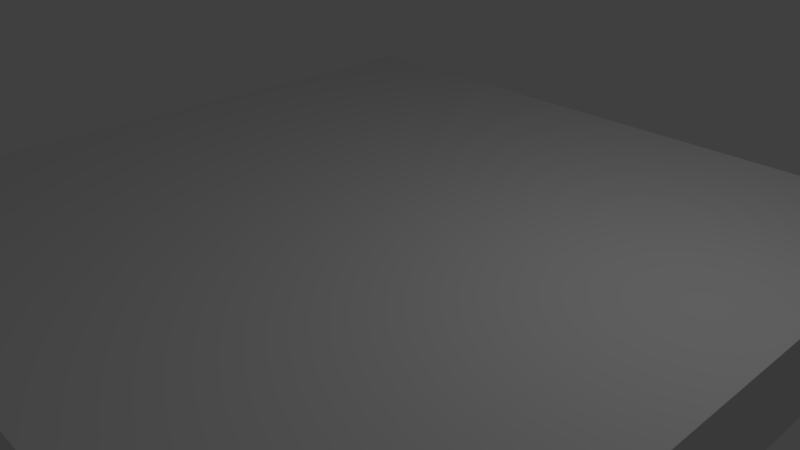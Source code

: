 # Source: Platform.blend  (saved by Blender 2.79.0; exported with 4.5.12 LTS)
import bpy
from mathutils import Matrix  # noqa: F401  (used for matrix-valued properties, if any)

bpy.ops.wm.read_factory_settings(use_empty=True)
scene = bpy.context.scene
scene.name = 'Scene'

# ---- collections
col_collection_1 = bpy.data.collections.new('Collection 1'); scene.collection.children.link(col_collection_1)

# ---- materials (node trees are filled in below, after node groups)
mat_material = bpy.data.materials.new('Material')
mat_material.alpha_threshold = 0.0
mat_material.use_transparent_shadow = False
mat_material.roughness = 0.5
mat_material.line_color = (0.0, 0.0, 0.0, 1.0)

# ---- material node trees

# ---- world
world_world = bpy.data.worlds.new('World'); scene.world = world_world
world_world.color = (0.05088, 0.05088, 0.05088)
world_world.use_sun_shadow = False
world_world.sun_shadow_jitter_overblur = 0.0
world_world.cycles.sampling_method = 'MANUAL'

# ---- cameras
cam_camera = bpy.data.cameras.new('Camera')
cam_camera.clip_end = 100.0
cam_camera.lens = 35.0
cam_camera.sensor_width = 32.0
cam_camera.sensor_height = 18.0
cam_camera.ortho_scale = 7.314
cam_camera.dof.focus_distance = 0.0
cam_camera.dof.aperture_fstop = 128.0

# ---- lights
light_lamp = bpy.data.lights.new('Lamp', 'POINT')
light_lamp.transmission_factor = 0.0
light_lamp.cutoff_distance = 30.0
light_lamp.energy = 100.0
light_lamp.shadow_buffer_clip_start = 1.001
light_lamp.shadow_soft_size = 0.1
light_lamp.shadow_maximum_resolution = 0.006
light_lamp.use_absolute_resolution = True

# ---- meshes
me_cube = bpy.data.meshes.new('Cube')
me_cube.from_pydata([(200.0, 200.0, -25.0), (200.0, -200.0, -25.0), (-200.0, -200.0, -25.0), (-200.0, 200.0, -25.0), (200.0, 200.0, 25.0), (200.0, -200.0, 25.0), (-200.0, -200.0, 25.0), (-200.0, 200.0, 25.0)], [], [(0, 1, 2, 3), (4, 7, 6, 5), (0, 4, 5, 1), (1, 5, 6, 2), (2, 6, 7, 3), (4, 0, 3, 7)])
_uv = me_cube.uv_layers.new(name='UVMap')
_uv.uv.foreach_set('vector', [0.5586, 0.291, 0.5586, 0.791, 0.05859, 0.791, 0.05859, 0.291, 0.05859, 0.791, 0.05859, 0.291, 0.5586, 0.291, 0.5586, 0.791, 0.7513, 0.7812, 0.7096, 0.7812, 0.7096, 0.2812, 0.7513, 0.2812, 0.7513, 0.7812, 0.7096, 0.7812, 0.7096, 0.2812, 0.7513, 0.2812, 0.7513, 0.7812, 0.7096, 0.7812, 0.7096, 0.2812, 0.7513, 0.2812, 0.7096, 0.2812, 0.7513, 0.2813, 0.7513, 0.7812, 0.7096, 0.7813])
me_cube.materials.append(mat_material)
me_cube.use_remesh_preserve_volume = False
me_cube.use_remesh_preserve_attributes = False
me_cube.use_mirror_vertex_groups = False
me_cube.update()

# ---- objects
ob_cube = bpy.data.objects.new('Cube', me_cube)
ob_lamp = bpy.data.objects.new('Lamp', light_lamp)
ob_camera = bpy.data.objects.new('Camera', cam_camera)

# ---- transforms, parenting, visibility, modifiers, constraints
ob_cube.location = (0.0, 0.0, 0.0)
ob_cube.scale = (0.025, 0.025, 0.025)
ob_cube.lock_rotations_4d = False
ob_cube.empty_display_type = 'ARROWS'
ob_cube.lineart.crease_threshold = 0.0
ob_lamp.location = (4.076, 1.005, 5.904)
ob_lamp.rotation_euler = (0.6503, 0.05522, 1.866)
ob_lamp.lock_rotations_4d = False
ob_lamp.empty_display_type = 'ARROWS'
ob_lamp.color = (0.0, 0.0, 0.0, 0.0)
ob_lamp.lineart.crease_threshold = 0.0
ob_camera.location = (7.481, -6.508, 5.344)
ob_camera.rotation_euler = (1.109, 0.0, 0.8149)
ob_camera.lock_rotations_4d = False
ob_camera.empty_display_type = 'ARROWS'
ob_camera.color = (0.0, 0.0, 0.0, 0.0)
ob_camera.display_type = 'WIRE'
ob_camera.lineart.crease_threshold = 0.0

# ---- collection membership
col_collection_1.objects.link(ob_cube)
col_collection_1.objects.link(ob_lamp)
col_collection_1.objects.link(ob_camera)

# ---- scene / render settings (as saved in the file)
scene.camera = ob_camera
scene.frame_start = 1; scene.frame_end = 250; scene.frame_set(1)
scene.render.engine = 'BLENDER_EEVEE_NEXT'
scene.render.resolution_percentage = 50
scene.render.dither_intensity = 0.0
scene.cycles.use_denoising = False
scene.cycles.samples = 128
scene.cycles.sampling_pattern = 'TABULATED_SOBOL'
scene.cycles.use_adaptive_sampling = False
scene.cycles.use_light_tree = False
scene.cycles.blur_glossy = 0.0
scene.cycles.sample_clamp_indirect = 0.0
scene.view_settings.view_transform = 'Standard'
scene.unit_settings.scale_length = 0.01
bpy.context.view_layer.update()
